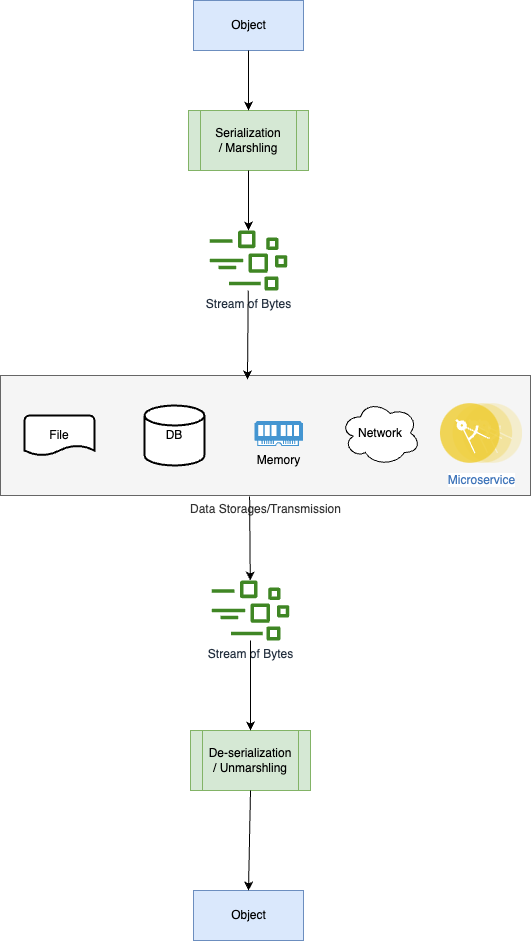

The diagram above was exported from draw.io. Its source (the exported page's mxGraphModel, read from the mxfile embedded in the PNG):
<mxGraphModel dx="954" dy="561" grid="1" gridSize="10" guides="1" tooltips="1" connect="1" arrows="1" fold="1" page="1" pageScale="1" pageWidth="827" pageHeight="1169" math="0" shadow="0">
  <root>
    <mxCell id="0" />
    <mxCell id="1" parent="0" />
    <mxCell id="lbAClP4jMc2XgV-3o20--1" value="Object" style="html=1;fillColor=#dae8fc;strokeColor=#6c8ebf;" vertex="1" parent="1">
      <mxGeometry x="373" y="90" width="110" height="50" as="geometry" />
    </mxCell>
    <mxCell id="lbAClP4jMc2XgV-3o20--2" value="Stream of Bytes" style="sketch=0;outlineConnect=0;fontColor=#232F3E;gradientColor=none;fillColor=#3F8624;strokeColor=none;dashed=0;verticalLabelPosition=bottom;verticalAlign=top;align=center;html=1;fontSize=12;fontStyle=0;aspect=fixed;pointerEvents=1;shape=mxgraph.aws4.iot_greengrass_stream_manager;" vertex="1" parent="1">
      <mxGeometry x="389" y="320" width="78" height="60" as="geometry" />
    </mxCell>
    <mxCell id="lbAClP4jMc2XgV-3o20--3" value="Serialization &lt;br&gt;/ Marshling" style="shape=process;whiteSpace=wrap;html=1;backgroundOutline=1;fillColor=#d5e8d4;strokeColor=#82b366;" vertex="1" parent="1">
      <mxGeometry x="368" y="200" width="120" height="60" as="geometry" />
    </mxCell>
    <mxCell id="lbAClP4jMc2XgV-3o20--4" value="" style="endArrow=classic;html=1;rounded=0;exitX=0.5;exitY=1;exitDx=0;exitDy=0;entryX=0.5;entryY=0;entryDx=0;entryDy=0;" edge="1" parent="1" source="lbAClP4jMc2XgV-3o20--1" target="lbAClP4jMc2XgV-3o20--3">
      <mxGeometry width="50" height="50" relative="1" as="geometry">
        <mxPoint x="428" y="320" as="sourcePoint" />
        <mxPoint x="478" y="270" as="targetPoint" />
      </mxGeometry>
    </mxCell>
    <mxCell id="lbAClP4jMc2XgV-3o20--5" value="" style="endArrow=classic;html=1;rounded=0;" edge="1" parent="1" source="lbAClP4jMc2XgV-3o20--3" target="lbAClP4jMc2XgV-3o20--2">
      <mxGeometry width="50" height="50" relative="1" as="geometry">
        <mxPoint x="438" y="150" as="sourcePoint" />
        <mxPoint x="438" y="210" as="targetPoint" />
      </mxGeometry>
    </mxCell>
    <mxCell id="lbAClP4jMc2XgV-3o20--6" value="Data Storages/Transmission" style="verticalLabelPosition=bottom;verticalAlign=top;html=1;shape=mxgraph.basic.rect;fillColor2=none;strokeWidth=1;size=20;indent=5;fillColor=#f5f5f5;fontColor=#333333;strokeColor=#666666;" vertex="1" parent="1">
      <mxGeometry x="180" y="465" width="530" height="120" as="geometry" />
    </mxCell>
    <mxCell id="lbAClP4jMc2XgV-3o20--7" value="DB" style="strokeWidth=2;html=1;shape=mxgraph.flowchart.database;whiteSpace=wrap;" vertex="1" parent="1">
      <mxGeometry x="324" y="495" width="60" height="60" as="geometry" />
    </mxCell>
    <mxCell id="lbAClP4jMc2XgV-3o20--8" value="File" style="strokeWidth=2;html=1;shape=mxgraph.flowchart.document2;whiteSpace=wrap;size=0.25;" vertex="1" parent="1">
      <mxGeometry x="204" y="505" width="70" height="40" as="geometry" />
    </mxCell>
    <mxCell id="lbAClP4jMc2XgV-3o20--10" value="Memory" style="pointerEvents=1;shadow=0;dashed=0;html=1;strokeColor=none;fillColor=#4495D1;labelPosition=center;verticalLabelPosition=bottom;verticalAlign=top;align=center;outlineConnect=0;shape=mxgraph.veeam.ram;" vertex="1" parent="1">
      <mxGeometry x="434" y="510.4" width="48.4" height="25.2" as="geometry" />
    </mxCell>
    <mxCell id="lbAClP4jMc2XgV-3o20--11" value="Network" style="ellipse;shape=cloud;whiteSpace=wrap;html=1;" vertex="1" parent="1">
      <mxGeometry x="520" y="490" width="80" height="65" as="geometry" />
    </mxCell>
    <mxCell id="lbAClP4jMc2XgV-3o20--13" value="" style="endArrow=classic;html=1;rounded=0;entryX=0.466;entryY=0.033;entryDx=0;entryDy=0;entryPerimeter=0;" edge="1" parent="1" source="lbAClP4jMc2XgV-3o20--2" target="lbAClP4jMc2XgV-3o20--6">
      <mxGeometry width="50" height="50" relative="1" as="geometry">
        <mxPoint x="390" y="490" as="sourcePoint" />
        <mxPoint x="390" y="460" as="targetPoint" />
      </mxGeometry>
    </mxCell>
    <mxCell id="lbAClP4jMc2XgV-3o20--14" value="Stream of Bytes" style="sketch=0;outlineConnect=0;fontColor=#232F3E;gradientColor=none;fillColor=#3F8624;strokeColor=none;dashed=0;verticalLabelPosition=bottom;verticalAlign=top;align=center;html=1;fontSize=12;fontStyle=0;aspect=fixed;pointerEvents=1;shape=mxgraph.aws4.iot_greengrass_stream_manager;" vertex="1" parent="1">
      <mxGeometry x="391" y="670" width="78" height="60" as="geometry" />
    </mxCell>
    <mxCell id="lbAClP4jMc2XgV-3o20--15" value="De-serialization&lt;br&gt;/ Unmarshling" style="shape=process;whiteSpace=wrap;html=1;backgroundOutline=1;fillColor=#d5e8d4;strokeColor=#82b366;" vertex="1" parent="1">
      <mxGeometry x="370" y="820" width="120" height="60" as="geometry" />
    </mxCell>
    <mxCell id="lbAClP4jMc2XgV-3o20--16" value="" style="endArrow=classic;html=1;rounded=0;entryX=0.5;entryY=0;entryDx=0;entryDy=0;" edge="1" parent="1" target="lbAClP4jMc2XgV-3o20--15" source="lbAClP4jMc2XgV-3o20--14">
      <mxGeometry width="50" height="50" relative="1" as="geometry">
        <mxPoint x="419" y="840" as="sourcePoint" />
        <mxPoint x="469" y="970" as="targetPoint" />
      </mxGeometry>
    </mxCell>
    <mxCell id="lbAClP4jMc2XgV-3o20--17" value="" style="endArrow=classic;html=1;rounded=0;exitX=0.47;exitY=1.008;exitDx=0;exitDy=0;exitPerimeter=0;" edge="1" parent="1" source="lbAClP4jMc2XgV-3o20--6" target="lbAClP4jMc2XgV-3o20--14">
      <mxGeometry width="50" height="50" relative="1" as="geometry">
        <mxPoint x="395" y="580" as="sourcePoint" />
        <mxPoint x="400" y="470" as="targetPoint" />
      </mxGeometry>
    </mxCell>
    <mxCell id="lbAClP4jMc2XgV-3o20--18" value="Object" style="html=1;fillColor=#dae8fc;strokeColor=#6c8ebf;" vertex="1" parent="1">
      <mxGeometry x="373" y="980" width="110" height="50" as="geometry" />
    </mxCell>
    <mxCell id="lbAClP4jMc2XgV-3o20--19" value="" style="endArrow=classic;html=1;rounded=0;entryX=0.5;entryY=0;entryDx=0;entryDy=0;exitX=0.5;exitY=1;exitDx=0;exitDy=0;" edge="1" parent="1" source="lbAClP4jMc2XgV-3o20--15" target="lbAClP4jMc2XgV-3o20--18">
      <mxGeometry width="50" height="50" relative="1" as="geometry">
        <mxPoint x="440" y="740" as="sourcePoint" />
        <mxPoint x="440" y="830" as="targetPoint" />
      </mxGeometry>
    </mxCell>
    <mxCell id="lbAClP4jMc2XgV-3o20--20" value="Microservice" style="aspect=fixed;perimeter=ellipsePerimeter;html=1;align=center;shadow=0;dashed=0;fontColor=#4277BB;labelBackgroundColor=#ffffff;fontSize=12;spacingTop=3;image;image=img/lib/ibm/applications/microservice.svg;" vertex="1" parent="1">
      <mxGeometry x="620" y="493" width="82.2" height="60" as="geometry" />
    </mxCell>
  </root>
</mxGraphModel>